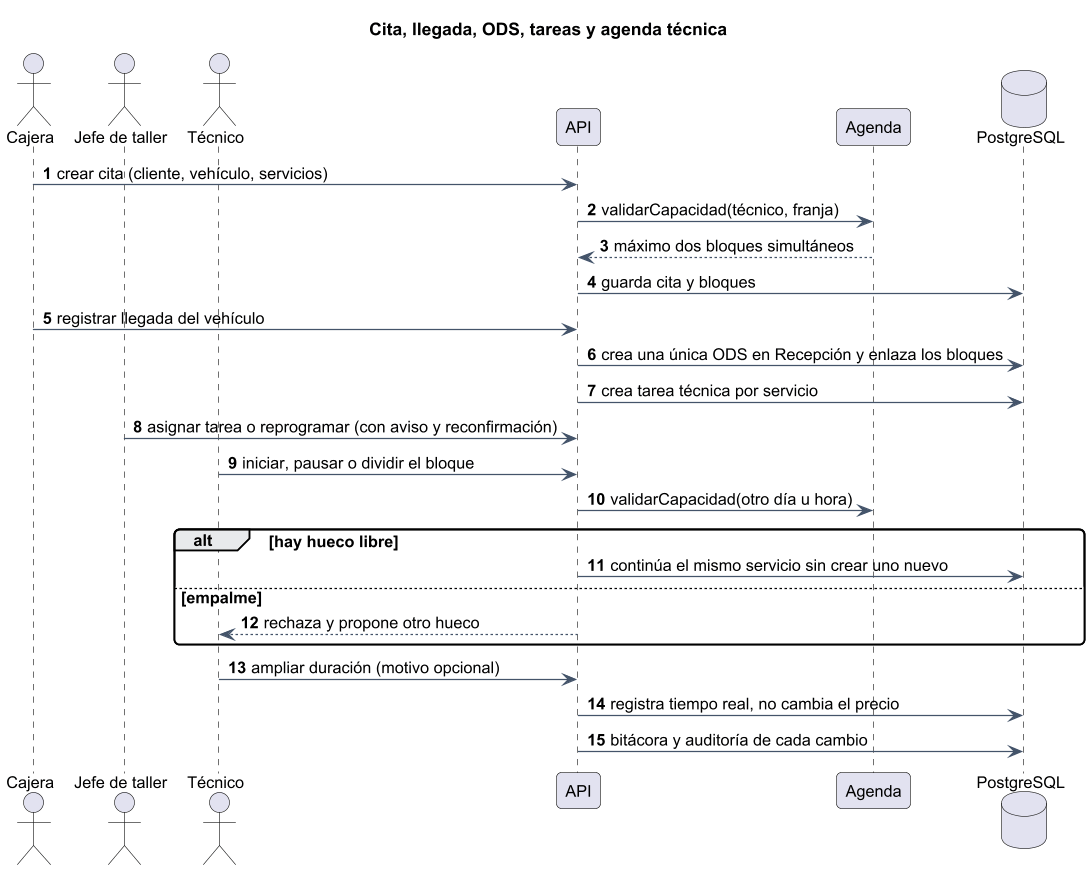

The diagram above was rendered by PlantUML. Its source (embedded in the PNG):
@startuml
skinparam shadowing false
skinparam defaultFontName Arial
skinparam defaultFontSize 13
skinparam dpi 120
skinparam roundCorner 8
skinparam ArrowColor #44546a
skinparam ClassBackgroundColor #f4f8fc
skinparam ClassBorderColor #44546a
skinparam PackageBackgroundColor #ffffff
skinparam NoteBackgroundColor #fff8e1
autonumber
skinparam sequenceMessageAlign left
skinparam ParticipantPadding 18

title Cita, llegada, ODS, tareas y agenda técnica
actor Cajera
actor "Jefe de taller" as J
actor Técnico as T
participant "API" as A
participant "Agenda" as AG
database "PostgreSQL" as DB
Cajera -> A : crear cita (cliente, vehículo, servicios)
A -> AG : validarCapacidad(técnico, franja)
AG --> A : máximo dos bloques simultáneos
A -> DB : guarda cita y bloques
Cajera -> A : registrar llegada del vehículo
A -> DB : crea una única ODS en Recepción y enlaza los bloques
A -> DB : crea tarea técnica por servicio
J -> A : asignar tarea o reprogramar (con aviso y reconfirmación)
T -> A : iniciar, pausar o dividir el bloque
A -> AG : validarCapacidad(otro día u hora)
alt hay hueco libre
  A -> DB : continúa el mismo servicio sin crear uno nuevo
else empalme
  A --> T : rechaza y propone otro hueco
end
T -> A : ampliar duración (motivo opcional)
A -> DB : registra tiempo real, no cambia el precio
A -> DB : bitácora y auditoría de cada cambio
@enduml